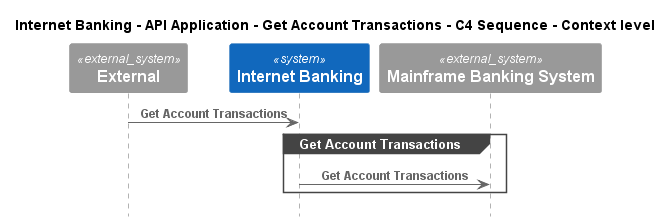

The diagram above was rendered by PlantUML. Its source (embedded in the PNG):
@startuml
!pragma layout smetana
!include ..\..\..\..\..\..\.c4s\C4_Sequence.puml

title Internet Banking - API Application - Get Account Transactions - C4 Sequence - Context level

System_Ext(C4InterFlow.SoftwareSystems.ExternalSystem, "External", "")
System(BigBankPlc.SoftwareSystems.InternetBanking, "Internet Banking", "Provided Internet Banking services")
System_Ext(BigBankPlc.SoftwareSystems.MainframeBankingSystem, "Mainframe Banking System", "")

Rel(C4InterFlow.SoftwareSystems.ExternalSystem, BigBankPlc.SoftwareSystems.InternetBanking, "Get Account Transactions")
group Get Account Transactions
Rel(BigBankPlc.SoftwareSystems.InternetBanking, BigBankPlc.SoftwareSystems.MainframeBankingSystem, "Get Account Transactions")
end


@enduml